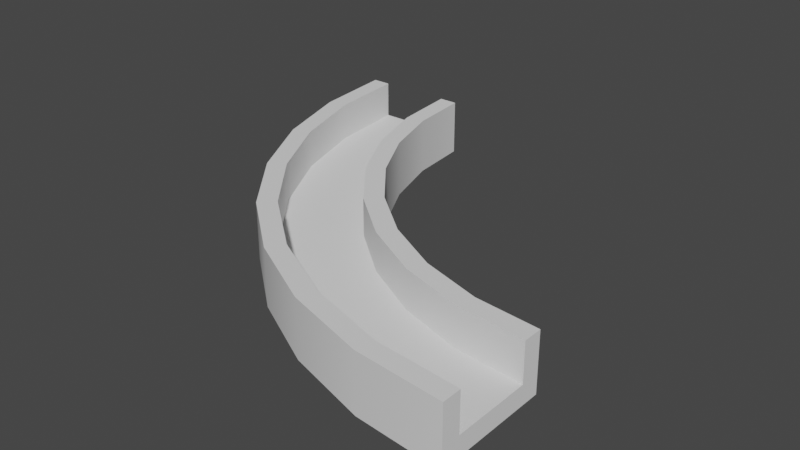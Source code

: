 # Source: SM_PathTurn.blend  (saved by Blender 2.82.7; exported with 4.5.12 LTS)
import bpy
from mathutils import Matrix  # noqa: F401  (used for matrix-valued properties, if any)

bpy.ops.wm.read_factory_settings(use_empty=True)
scene = bpy.context.scene
scene.name = 'Scene'

# ---- collections
col_collection = bpy.data.collections.new('Collection'); scene.collection.children.link(col_collection)

# ---- node groups
ng_auto_smooth = bpy.data.node_groups.new('Auto Smooth', 'GeometryNodeTree')
_s = ng_auto_smooth.interface.new_socket(name='Geometry', in_out='OUTPUT', socket_type='NodeSocketGeometry')
_s = ng_auto_smooth.interface.new_socket(name='Geometry', in_out='INPUT', socket_type='NodeSocketGeometry')
_s = ng_auto_smooth.interface.new_socket(name='Angle', in_out='INPUT', socket_type='NodeSocketFloat')
_s.subtype = 'ANGLE'
_s.min_value = 0.0
_s.max_value = 3.142
ng_auto_smooth.is_modifier = True
_N = ng_auto_smooth.nodes; _L = ng_auto_smooth.links
n0 = _N.new('NodeGroupOutput'); n0.name = 'Group Output'; n0.location = (480, -100)
n1 = _N.new('NodeGroupInput'); n1.name = 'Group Input'; n1.location = (-420, -300)
n2 = _N.new('NodeGroupInput'); n2.name = 'Group Input.001'; n2.location = (-60, -100)
n3 = _N.new('GeometryNodeSetShadeSmooth'); n3.name = 'Set Shade Smooth'; n3.location = (120, -100)
n3.domain = 'EDGE'
n4 = _N.new('GeometryNodeSetShadeSmooth'); n4.name = 'Set Shade Smooth.001'; n4.location = (300, -100)
n5 = _N.new('GeometryNodeInputMeshEdgeAngle'); n5.name = 'Edge Angle'; n5.location = (-420, -220)
n6 = _N.new('GeometryNodeInputEdgeSmooth'); n6.name = 'Is Edge Smooth'; n6.location = (-60, -160)
n7 = _N.new('GeometryNodeInputShadeSmooth'); n7.name = 'Is Face Smooth'; n7.location = (-240, -340)
n8 = _N.new('FunctionNodeBooleanMath'); n8.name = 'Boolean Math'; n8.location = (-60, -220)
n9 = _N.new('FunctionNodeCompare'); n9.name = 'Compare'; n9.location = (-240, -180)
n9.operation = 'LESS_EQUAL'
_L.new(n5.outputs[0], n9.inputs[0])
_L.new(n4.outputs[0], n0.inputs[0])
_L.new(n1.outputs[1], n9.inputs[1])
_L.new(n9.outputs[0], n8.inputs[0])
_L.new(n7.outputs[0], n8.inputs[1])
_L.new(n2.outputs[0], n3.inputs[0])
_L.new(n6.outputs[0], n3.inputs[1])
_L.new(n3.outputs[0], n4.inputs[0])
_L.new(n8.outputs[0], n3.inputs[2])
n0.is_active_output = True

# ---- world
world_world = bpy.data.worlds.new('World'); scene.world = world_world
world_world.use_nodes = True; world_world.node_tree.nodes.clear()
_N = world_world.node_tree.nodes; _L = world_world.node_tree.links
n0 = _N.new('ShaderNodeOutputWorld'); n0.name = 'World Output'; n0.location = (300, 300)
n1 = _N.new('ShaderNodeBackground'); n1.name = 'Background'; n1.location = (10, 300)
n1.inputs[0].default_value = (0.05088, 0.05088, 0.05088, 1.0)
_L.new(n1.outputs[0], n0.inputs[0])
n0.is_active_output = True
world_world.color = (0.05088, 0.05088, 0.05088)
world_world.use_sun_shadow = False
world_world.sun_shadow_jitter_overblur = 0.0

# ---- meshes
me_circle = bpy.data.meshes.new('Circle')
me_circle.from_pydata([(10.0, 1.5, -10.0), (8.342, 1.663, -10.0), (6.747, 2.147, -10.0), (5.278, 2.933, -10.0), (3.99, 3.99, -10.0), (2.933, 5.278, -10.0), (2.147, 6.747, -10.0), (1.663, 8.342, -10.0), (1.5, 10.0, -10.0), (1.5, 10.0, -8.5), (1.663, 8.342, -8.5), (2.147, 6.747, -8.5), (2.933, 5.278, -8.5), (3.99, 3.99, -8.5), (5.278, 2.933, -8.5), (6.747, 2.147, -8.5), (8.342, 1.663, -8.5), (10.0, 1.5, -8.5), (10.0, -1.5, -10.0), (7.756, -1.279, -10.0), (5.599, -0.6246, -10.0), (3.611, 0.4381, -10.0), (1.868, 1.868, -10.0), (0.4381, 3.611, -10.0), (-0.6246, 5.599, -10.0), (-1.279, 7.756, -10.0), (-1.5, 10.0, -10.0), (-1.279, 7.756, -8.5), (-0.6246, 5.599, -8.5), (0.4381, 3.611, -8.5), (1.868, 1.868, -8.5), (3.611, 0.4381, -8.5), (5.599, -0.6246, -8.5), (7.756, -1.279, -8.5), (10.0, -1.5, -8.5), (-1.5, 10.0, -8.5), (10.0, -1.0, -9.5), (-0.1627, 5.79, -9.5), (0.8538, 3.889, -9.5), (2.222, 2.222, -9.5), (3.889, 0.8538, -9.5), (5.79, -0.1627, -9.5), (7.854, -0.7886, -9.5), (10.0, -1.0, -9.5), (-1.0, 10.0, -9.5), (10.0, -1.0, -8.5), (7.854, -0.7886, -8.5), (5.79, -0.1627, -8.5), (3.889, 0.8538, -8.5), (2.222, 2.222, -8.5), (0.8538, 3.889, -8.5), (-0.1627, 5.79, -8.5), (-0.7886, 7.854, -8.5), (-1.0, 10.0, -8.5), (10.0, 1.0, -9.5), (2.517, 5.0, -9.5), (3.636, 3.636, -9.5), (5.0, 2.517, -9.5), (5.0, 2.517, -9.5), (6.556, 1.685, -9.5), (8.244, 1.173, -9.5), (10.0, 1.0, -9.5), (1.0, 10.0, -9.5), (10.0, 1.0, -8.5), (8.244, 1.173, -8.5), (6.556, 1.685, -8.5), (5.0, 2.517, -8.5), (3.636, 3.636, -8.5), (2.517, 5.0, -8.5), (1.685, 6.556, -8.5), (1.173, 8.244, -8.5), (1.0, 10.0, -8.5), (1.685, 6.556, -9.5), (1.173, 8.244, -9.5), (1.0, 10.0, -9.5), (-0.7886, 7.854, -9.5), (-1.0, 10.0, -9.5)], [], [(24, 28, 27, 25), (22, 30, 29, 23), (20, 32, 31, 21), (18, 34, 33, 19), (25, 27, 35, 26), (23, 29, 28, 24), (21, 31, 30, 22), (19, 33, 32, 20), (0, 1, 16, 17), (7, 8, 9, 10), (5, 6, 11, 12), (3, 4, 13, 14), (1, 2, 15, 16), (6, 7, 10, 11), (4, 5, 12, 13), (2, 3, 14, 15), (43, 61, 60, 59, 58, 56, 55, 72, 73, 74, 76, 75, 37, 38, 39, 40, 41, 42), (9, 71, 70, 69, 68, 67, 66, 65, 64, 63, 17, 16, 15, 14, 13, 12, 11, 10), (35, 27, 28, 29, 30, 31, 32, 33, 34, 45, 46, 47, 48, 49, 50, 51, 52, 53), (26, 35, 53, 44, 62, 71, 9, 8), (18, 0, 17, 63, 54, 36, 45, 34), (68, 69, 72, 55), (66, 67, 56, 58), (64, 65, 59, 60), (69, 70, 73, 72), (67, 68, 55, 56), (65, 66, 58, 59), (63, 64, 60, 61), (70, 71, 74, 73), (51, 37, 75, 52), (49, 39, 38, 50), (47, 41, 40, 48), (45, 43, 42, 46), (52, 75, 76, 53), (50, 38, 37, 51), (48, 40, 39, 49), (46, 42, 41, 47), (25, 26, 8, 7, 6, 5, 4, 3, 2, 1, 0, 18, 19, 20, 21, 22, 23, 24)])
me_circle.polygons.foreach_set('use_smooth', [True] * 38)
_uv = me_circle.uv_layers.new(name='UVMap')
_uv.uv.foreach_set('vector', [0.4719, 0.7165, 0.5396, 0.7161, 0.5416, 0.8187, 0.4727, 0.8186, 0.4677, 0.514, 0.5365, 0.5144, 0.5378, 0.6153, 0.469, 0.6153, 0.4664, 0.3065, 0.5377, 0.3055, 0.5366, 0.4111, 0.4665, 0.4112, 0.461, 0.08175, 0.5419, 0.0825, 0.5385, 0.1967, 0.4653, 0.1985, 0.4727, 0.8186, 0.5416, 0.8187, 0.5459, 0.9251, 0.4713, 0.926, 0.469, 0.6153, 0.5378, 0.6153, 0.5396, 0.7161, 0.4719, 0.7165, 0.4665, 0.4112, 0.5366, 0.4111, 0.5365, 0.5144, 0.4677, 0.514, 0.4653, 0.1985, 0.5385, 0.1967, 0.5377, 0.3055, 0.4664, 0.3065, 0.2977, 0.1124, 0.2995, 0.2061, 0.21, 0.2054, 0.2187, 0.1094, 0.3191, 0.8162, 0.3236, 0.9056, 0.2483, 0.9142, 0.2334, 0.8232, 0.3088, 0.6189, 0.3114, 0.7195, 0.2221, 0.725, 0.2146, 0.6225, 0.3005, 0.4108, 0.3027, 0.5151, 0.2079, 0.5187, 0.2063, 0.4133, 0.2995, 0.2061, 0.2997, 0.307, 0.2064, 0.3078, 0.21, 0.2054, 0.3114, 0.7195, 0.3191, 0.8162, 0.2334, 0.8232, 0.2221, 0.725, 0.3027, 0.5151, 0.3088, 0.6189, 0.2146, 0.6225, 0.2079, 0.5187, 0.2997, 0.307, 0.3005, 0.4108, 0.2063, 0.4133, 0.2064, 0.3078, 0.02782, 0.06673, 0.1358, 0.09711, 0.122, 0.1981, 0.1152, 0.305, 0.1128, 0.4141, 0.1174, 0.5226, 0.125, 0.6292, 0.1344, 0.7346, 0.1496, 0.8374, 0.1728, 0.9318, 0.07475, 0.9708, 0.04326, 0.8615, 0.02314, 0.752, 0.009472, 0.6395, 0.00293, 0.526, 0.0006387, 0.415, 7.861e-05, 0.3025, 0.006631, 0.1858, 0.2483, 0.9142, 0.2232, 0.9211, 0.2049, 0.8276, 0.1927, 0.7279, 0.1844, 0.6245, 0.1783, 0.5199, 0.1744, 0.4136, 0.1758, 0.3069, 0.1811, 0.2033, 0.192, 0.1039, 0.2187, 0.1094, 0.21, 0.2054, 0.2064, 0.3078, 0.2063, 0.4133, 0.2079, 0.5187, 0.2146, 0.6225, 0.2221, 0.725, 0.2334, 0.8232, 0.5459, 0.9251, 0.5416, 0.8187, 0.5396, 0.7161, 0.5378, 0.6153, 0.5365, 0.5144, 0.5366, 0.4111, 0.5377, 0.3055, 0.5385, 0.1967, 0.5419, 0.0825, 0.5681, 0.08611, 0.5638, 0.1972, 0.5619, 0.3057, 0.5602, 0.4112, 0.5596, 0.5142, 0.5598, 0.615, 0.5625, 0.7156, 0.5652, 0.818, 0.5703, 0.9216, 0.4713, 0.926, 0.4611, 0.9999, 0.4364, 0.9965, 0.4433, 0.9473, 0.3448, 0.9336, 0.3379, 0.9829, 0.3133, 0.9794, 0.3236, 0.9056, 0.461, 0.08175, 0.2977, 0.1124, 0.2823, 0.03071, 0.3096, 0.0256, 0.3198, 0.08007, 0.4287, 0.05963, 0.4185, 0.005188, 0.4457, 7.861e-05, 0.1844, 0.6245, 0.1927, 0.7279, 0.1344, 0.7346, 0.125, 0.6292, 0.1744, 0.4136, 0.1783, 0.5199, 0.1174, 0.5226, 0.1128, 0.4141, 0.1811, 0.2033, 0.1758, 0.3069, 0.1152, 0.305, 0.122, 0.1981, 0.1927, 0.7279, 0.2049, 0.8276, 0.1496, 0.8374, 0.1344, 0.7346, 0.1783, 0.5199, 0.1844, 0.6245, 0.125, 0.6292, 0.1174, 0.5226, 0.1758, 0.3069, 0.1744, 0.4136, 0.1128, 0.4141, 0.1152, 0.305, 0.192, 0.1039, 0.1811, 0.2033, 0.122, 0.1981, 0.1358, 0.09711, 0.2049, 0.8276, 0.2232, 0.9211, 0.1728, 0.9318, 0.1496, 0.8374, 0.5625, 0.7156, 0.609, 0.714, 0.6129, 0.8158, 0.5652, 0.818, 0.5596, 0.5142, 0.6063, 0.5141, 0.6061, 0.614, 0.5598, 0.615, 0.5619, 0.3057, 0.6109, 0.3065, 0.608, 0.4117, 0.5602, 0.4112, 0.5681, 0.08611, 0.6182, 0.08818, 0.6141, 0.1983, 0.5638, 0.1972, 0.5652, 0.818, 0.6129, 0.8158, 0.6182, 0.9191, 0.5703, 0.9216, 0.5598, 0.615, 0.6061, 0.614, 0.609, 0.714, 0.5625, 0.7156, 0.5602, 0.4112, 0.608, 0.4117, 0.6063, 0.5141, 0.5596, 0.5142, 0.5638, 0.1972, 0.6141, 0.1983, 0.6109, 0.3065, 0.5619, 0.3057, 0.4727, 0.8186, 0.4713, 0.926, 0.3236, 0.9056, 0.3191, 0.8162, 0.3114, 0.7195, 0.3088, 0.6189, 0.3027, 0.5151, 0.3005, 0.4108, 0.2997, 0.307, 0.2995, 0.2061, 0.2977, 0.1124, 0.461, 0.08175, 0.4653, 0.1985, 0.4664, 0.3065, 0.4665, 0.4112, 0.4677, 0.514, 0.469, 0.6153, 0.4719, 0.7165])
me_circle.use_remesh_fix_poles = True
me_circle.use_remesh_preserve_attributes = False
me_circle.use_mirror_vertex_groups = False
me_circle.update()

# ---- objects
ob_circle = bpy.data.objects.new('Circle', me_circle)

# ---- transforms, parenting, visibility, modifiers, constraints
ob_circle.location = (0.0, 0.0, 0.0)
ob_circle.lineart.crease_threshold = 0.0
_m = ob_circle.modifiers.new('Auto Smooth', 'NODES')
_m.node_group = ng_auto_smooth
_gi = [s.identifier for s in ng_auto_smooth.interface.items_tree if s.item_type == 'SOCKET' and s.in_out == 'INPUT']
_m[_gi[1]] = 0.5236  # Angle

# ---- collection membership
col_collection.objects.link(ob_circle)

# ---- scene / render settings (as saved in the file)
scene.frame_start = 1; scene.frame_end = 250; scene.frame_set(1)
scene.render.engine = 'BLENDER_EEVEE_NEXT'
scene.cycles.use_denoising = False
scene.cycles.samples = 128
scene.cycles.sampling_pattern = 'TABULATED_SOBOL'
scene.cycles.use_adaptive_sampling = False
scene.cycles.use_light_tree = False
scene.view_settings.view_transform = 'Filmic'
bpy.context.view_layer.update()

# ---- added for rendering (the .blend has no active camera and no usable light): camera, sun
cam_auto = bpy.data.cameras.new('AutoCamera')
cam_auto.lens = 50.0
cam_auto.sensor_width = 36.0
cam_auto.clip_end = 1000.0
ob_auto_camera = bpy.data.objects.new('AutoCamera', cam_auto)
scene.collection.objects.link(ob_auto_camera)
ob_auto_camera.location = (19.3612, -13.8835, 2.83897)
ob_auto_camera.rotation_euler = (1.09748, -7.21219e-08, 0.694738)
scene.camera = ob_auto_camera
light_auto_sun = bpy.data.lights.new('AutoSun', 'SUN')
light_auto_sun.energy = 3.0
light_auto_sun.angle = 0.0523599
ob_auto_sun = bpy.data.objects.new('AutoSun', light_auto_sun)
scene.collection.objects.link(ob_auto_sun)
ob_auto_sun.rotation_euler = (0.872665, 0.174533, 0.523599)
bpy.context.view_layer.update()
